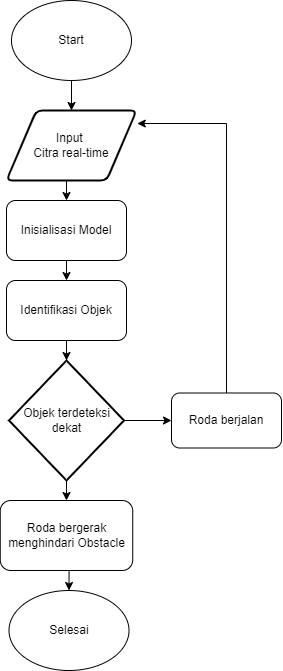

The diagram above was exported from draw.io. Its source (the exported page's mxGraphModel, read from the mxfile embedded in the PNG):
<mxGraphModel dx="1500" dy="813" grid="1" gridSize="10" guides="1" tooltips="1" connect="1" arrows="1" fold="1" page="1" pageScale="1" pageWidth="850" pageHeight="1100" math="0" shadow="0">
  <root>
    <mxCell id="0" />
    <mxCell id="1" parent="0" />
    <mxCell id="wnmk9t7fScTAdCAvOric-76" style="edgeStyle=orthogonalEdgeStyle;rounded=0;orthogonalLoop=1;jettySize=auto;html=1;exitX=0.5;exitY=1;exitDx=0;exitDy=0;entryX=0.5;entryY=0;entryDx=0;entryDy=0;" edge="1" parent="1" source="wnmk9t7fScTAdCAvOric-68" target="wnmk9t7fScTAdCAvOric-71">
      <mxGeometry relative="1" as="geometry" />
    </mxCell>
    <mxCell id="wnmk9t7fScTAdCAvOric-68" value="Start" style="ellipse;whiteSpace=wrap;html=1;" vertex="1" parent="1">
      <mxGeometry x="280" y="30" width="120" height="80" as="geometry" />
    </mxCell>
    <mxCell id="wnmk9t7fScTAdCAvOric-78" style="edgeStyle=orthogonalEdgeStyle;rounded=0;orthogonalLoop=1;jettySize=auto;html=1;exitX=0.5;exitY=1;exitDx=0;exitDy=0;entryX=0.5;entryY=0;entryDx=0;entryDy=0;" edge="1" parent="1" source="wnmk9t7fScTAdCAvOric-70" target="wnmk9t7fScTAdCAvOric-72">
      <mxGeometry relative="1" as="geometry" />
    </mxCell>
    <mxCell id="wnmk9t7fScTAdCAvOric-70" value="Inisialisasi Model" style="rounded=1;whiteSpace=wrap;html=1;" vertex="1" parent="1">
      <mxGeometry x="275" y="230" width="120" height="60" as="geometry" />
    </mxCell>
    <mxCell id="wnmk9t7fScTAdCAvOric-77" style="edgeStyle=orthogonalEdgeStyle;rounded=0;orthogonalLoop=1;jettySize=auto;html=1;exitX=0.5;exitY=1;exitDx=0;exitDy=0;entryX=0.5;entryY=0;entryDx=0;entryDy=0;" edge="1" parent="1" source="wnmk9t7fScTAdCAvOric-71" target="wnmk9t7fScTAdCAvOric-70">
      <mxGeometry relative="1" as="geometry" />
    </mxCell>
    <mxCell id="wnmk9t7fScTAdCAvOric-71" value="&lt;div&gt;Input&amp;nbsp;&lt;/div&gt;&lt;div&gt;Citra real-time&lt;/div&gt;" style="shape=parallelogram;html=1;strokeWidth=2;perimeter=parallelogramPerimeter;whiteSpace=wrap;rounded=1;arcSize=12;size=0.23;" vertex="1" parent="1">
      <mxGeometry x="275" y="140" width="130" height="70" as="geometry" />
    </mxCell>
    <mxCell id="wnmk9t7fScTAdCAvOric-79" style="edgeStyle=orthogonalEdgeStyle;rounded=0;orthogonalLoop=1;jettySize=auto;html=1;exitX=0.5;exitY=1;exitDx=0;exitDy=0;" edge="1" parent="1" source="wnmk9t7fScTAdCAvOric-72" target="wnmk9t7fScTAdCAvOric-73">
      <mxGeometry relative="1" as="geometry" />
    </mxCell>
    <mxCell id="wnmk9t7fScTAdCAvOric-72" value="Identifikasi Objek" style="rounded=1;whiteSpace=wrap;html=1;" vertex="1" parent="1">
      <mxGeometry x="275" y="310" width="120" height="60" as="geometry" />
    </mxCell>
    <mxCell id="wnmk9t7fScTAdCAvOric-80" style="edgeStyle=orthogonalEdgeStyle;rounded=0;orthogonalLoop=1;jettySize=auto;html=1;exitX=0.5;exitY=1;exitDx=0;exitDy=0;exitPerimeter=0;entryX=0.5;entryY=0;entryDx=0;entryDy=0;" edge="1" parent="1" source="wnmk9t7fScTAdCAvOric-73" target="wnmk9t7fScTAdCAvOric-74">
      <mxGeometry relative="1" as="geometry" />
    </mxCell>
    <mxCell id="wnmk9t7fScTAdCAvOric-81" style="edgeStyle=orthogonalEdgeStyle;rounded=0;orthogonalLoop=1;jettySize=auto;html=1;exitX=1;exitY=0.5;exitDx=0;exitDy=0;exitPerimeter=0;entryX=0;entryY=0.5;entryDx=0;entryDy=0;" edge="1" parent="1" source="wnmk9t7fScTAdCAvOric-73" target="wnmk9t7fScTAdCAvOric-75">
      <mxGeometry relative="1" as="geometry" />
    </mxCell>
    <mxCell id="wnmk9t7fScTAdCAvOric-73" value="Objek terdeteksi dekat" style="strokeWidth=2;html=1;shape=mxgraph.flowchart.decision;whiteSpace=wrap;" vertex="1" parent="1">
      <mxGeometry x="277.5" y="390" width="115" height="120" as="geometry" />
    </mxCell>
    <mxCell id="wnmk9t7fScTAdCAvOric-85" style="edgeStyle=orthogonalEdgeStyle;rounded=0;orthogonalLoop=1;jettySize=auto;html=1;exitX=0.5;exitY=1;exitDx=0;exitDy=0;entryX=0.5;entryY=0;entryDx=0;entryDy=0;" edge="1" parent="1" source="wnmk9t7fScTAdCAvOric-74" target="wnmk9t7fScTAdCAvOric-84">
      <mxGeometry relative="1" as="geometry" />
    </mxCell>
    <mxCell id="wnmk9t7fScTAdCAvOric-74" value="Roda bergerak menghindari Obstacle" style="rounded=1;whiteSpace=wrap;html=1;" vertex="1" parent="1">
      <mxGeometry x="268.75" y="530" width="132.5" height="70" as="geometry" />
    </mxCell>
    <mxCell id="wnmk9t7fScTAdCAvOric-75" value="Roda berjalan" style="rounded=1;whiteSpace=wrap;html=1;" vertex="1" parent="1">
      <mxGeometry x="440" y="422.5" width="110" height="55" as="geometry" />
    </mxCell>
    <mxCell id="wnmk9t7fScTAdCAvOric-83" style="edgeStyle=orthogonalEdgeStyle;rounded=0;orthogonalLoop=1;jettySize=auto;html=1;exitX=0.5;exitY=0;exitDx=0;exitDy=0;entryX=1.006;entryY=0.186;entryDx=0;entryDy=0;entryPerimeter=0;" edge="1" parent="1" source="wnmk9t7fScTAdCAvOric-75" target="wnmk9t7fScTAdCAvOric-71">
      <mxGeometry relative="1" as="geometry" />
    </mxCell>
    <mxCell id="wnmk9t7fScTAdCAvOric-84" value="Selesai" style="ellipse;whiteSpace=wrap;html=1;" vertex="1" parent="1">
      <mxGeometry x="277.5" y="620" width="120" height="80" as="geometry" />
    </mxCell>
  </root>
</mxGraphModel>